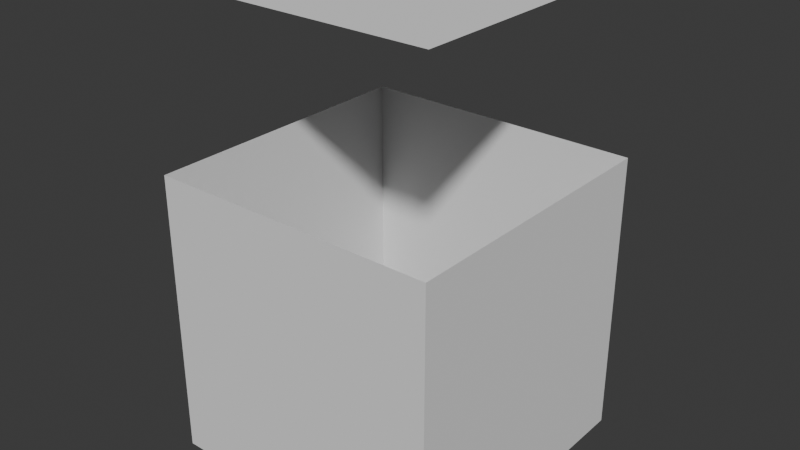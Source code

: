 # Source: blend.blend  (saved by Blender 4.2.66; exported with 4.5.12 LTS)
import bpy
from mathutils import Matrix  # noqa: F401  (used for matrix-valued properties, if any)

bpy.ops.wm.read_factory_settings(use_empty=True)
scene = bpy.context.scene
scene.name = 'Scene'

# ---- collections
col_collection = bpy.data.collections.new('Collection'); scene.collection.children.link(col_collection)

# ---- node groups
ng_x = bpy.data.node_groups.new('几何节点', 'GeometryNodeTree')
_s = ng_x.interface.new_socket(name='几何数据', in_out='OUTPUT', socket_type='NodeSocketGeometry')
_s = ng_x.interface.new_socket(name='几何数据', in_out='INPUT', socket_type='NodeSocketGeometry')
ng_x.is_modifier = True
_N = ng_x.nodes; _L = ng_x.links
n0 = _N.new('NodeGroupInput'); n0.name = '组输入'; n0.location = (-361, -8)
n1 = _N.new('NodeGroupOutput'); n1.name = '组输出'; n1.location = (332, 5)
n2 = _N.new('GeometryNodeScaleElements'); n2.name = '缩放元素'; n2.location = (94, 57)
n2.inputs[2].default_value = 0.5
n3 = _N.new('GeometryNodeSplitEdges'); n3.name = '拆分边'; n3.location = (-160, 13)
n4 = _N.new('GeometryNodeInputNormal'); n4.name = '法向'; n4.location = (-616, -185)
n4.legacy_corner_normals = True
n5 = _N.new('FunctionNodeCompare'); n5.name = '比较'; n5.location = (-439, -96)
n5.operation = 'EQUAL'
n5.data_type = 'VECTOR'
n5.inputs[5].default_value = (0.0, 0.0, 1.0)
n6 = _N.new('GeometryNodeMeshFaceSetBoundaries'); n6.name = '面组边界'; n6.location = (-277, -154)
_L.new(n2.outputs[0], n1.inputs[0])
_L.new(n3.outputs[0], n2.inputs[0])
_L.new(n0.outputs[0], n3.inputs[0])
_L.new(n4.outputs[0], n5.inputs[0])
_L.new(n4.outputs[0], n5.inputs[4])
_L.new(n5.outputs[0], n6.inputs[0])
_L.new(n6.outputs[0], n3.inputs[1])
n1.is_active_output = True

# ---- world
world_world = bpy.data.worlds.new('World'); scene.world = world_world
world_world.use_nodes = True; world_world.node_tree.nodes.clear()
_N = world_world.node_tree.nodes; _L = world_world.node_tree.links
n0 = _N.new('ShaderNodeOutputWorld'); n0.name = 'World Output'; n0.location = (300, 300)
n1 = _N.new('ShaderNodeBackground'); n1.name = 'Background'; n1.location = (10, 300)
n1.inputs[0].default_value = (0.05088, 0.05088, 0.05088, 1.0)
_L.new(n1.outputs[0], n0.inputs[0])
n0.is_active_output = True
world_world.color = (0.05088, 0.05088, 0.05088)
world_world.sun_shadow_jitter_overblur = 0.0

# ---- meshes
me_x = bpy.data.meshes.new('立方体')
me_x.from_pydata([(-1.0, -1.0, -1.0), (-1.0, -1.0, 1.0), (-1.0, 1.0, -1.0), (-1.0, 1.0, 1.0), (1.0, -1.0, -1.0), (1.0, -1.0, 1.0), (1.0, 1.0, -1.0), (1.0, 1.0, 1.0)], [], [(0, 1, 3, 2), (2, 3, 7, 6), (6, 7, 5, 4), (4, 5, 1, 0), (2, 6, 4, 0), (7, 3, 1, 5)])
_uv = me_x.uv_layers.new(name='UV 贴图')
_uv.uv.foreach_set('vector', [0.375, 0.0, 0.625, 0.0, 0.625, 0.25, 0.375, 0.25, 0.375, 0.25, 0.625, 0.25, 0.625, 0.5, 0.375, 0.5, 0.375, 0.5, 0.625, 0.5, 0.625, 0.75, 0.375, 0.75, 0.375, 0.75, 0.625, 0.75, 0.625, 1.0, 0.375, 1.0, 0.125, 0.5, 0.375, 0.5, 0.375, 0.75, 0.125, 0.75, 0.625, 0.5, 0.875, 0.5, 0.875, 0.75, 0.625, 0.75])
me_x.update()

# ---- objects
ob_x = bpy.data.objects.new('立方体', me_x)

# ---- transforms, parenting, visibility, modifiers, constraints
ob_x.location = (0.0, 0.0, 0.0)
_m = ob_x.modifiers.new('几何节点', 'NODES')
_m.node_group = ng_x

# ---- collection membership
col_collection.objects.link(ob_x)

# ---- scene / render settings (as saved in the file)
scene.frame_start = 1; scene.frame_end = 250; scene.frame_set(1)
scene.render.engine = 'BLENDER_EEVEE_NEXT'
bpy.context.view_layer.update()

# ---- added for rendering (the .blend has no active camera and no usable light): camera, sun
cam_auto = bpy.data.cameras.new('AutoCamera')
cam_auto.lens = 50.0
cam_auto.sensor_width = 36.0
cam_auto.clip_end = 1000.0
ob_auto_camera = bpy.data.objects.new('AutoCamera', cam_auto)
scene.collection.objects.link(ob_auto_camera)
ob_auto_camera.location = (1.97574, -2.37089, 1.78059)
ob_auto_camera.rotation_euler = (1.09748, -7.21219e-08, 0.694738)
scene.camera = ob_auto_camera
light_auto_sun = bpy.data.lights.new('AutoSun', 'SUN')
light_auto_sun.energy = 3.0
light_auto_sun.angle = 0.0523599
ob_auto_sun = bpy.data.objects.new('AutoSun', light_auto_sun)
scene.collection.objects.link(ob_auto_sun)
ob_auto_sun.rotation_euler = (0.872665, 0.174533, 0.523599)
bpy.context.view_layer.update()
